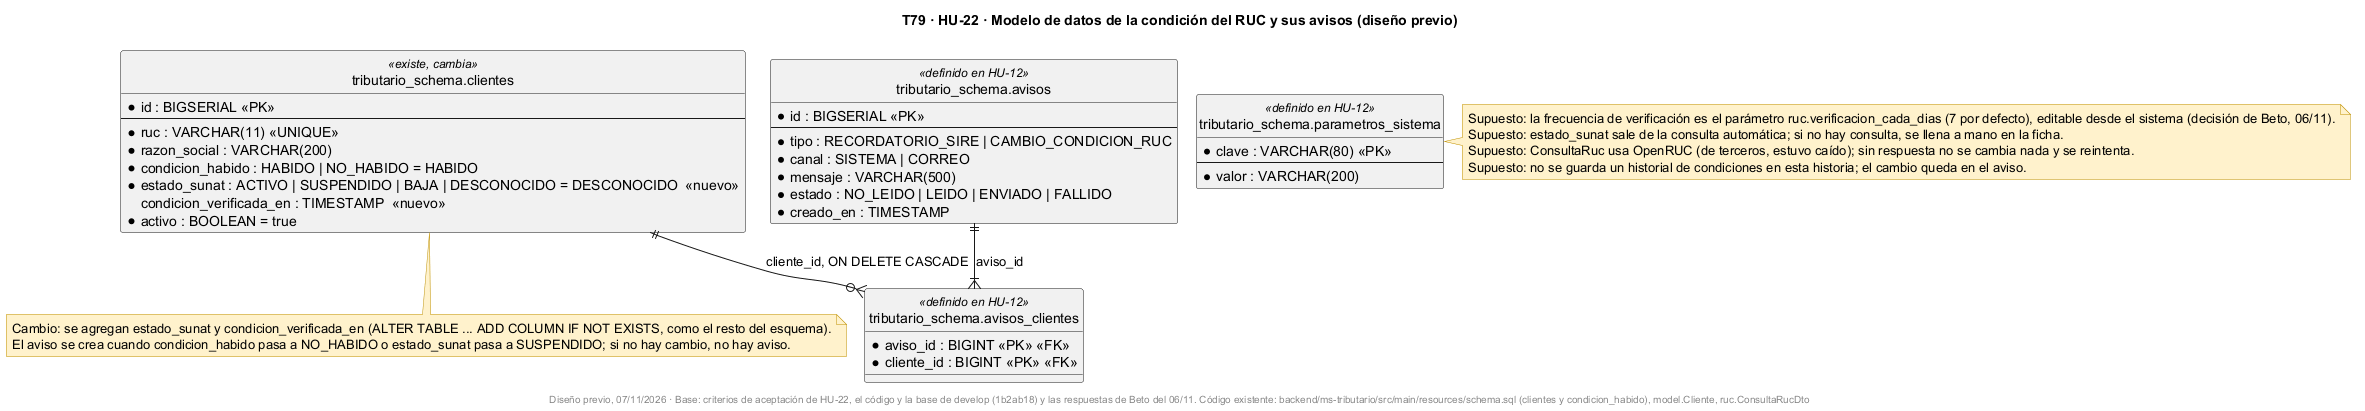

The diagram above was rendered by PlantUML. Its source (embedded in the PNG):
@startuml
!pragma layout smetana
title T79 · HU-22 · Modelo de datos de la condición del RUC y sus avisos (diseño previo)
skinparam shadowing false
skinparam noteBackgroundColor #FFF2CC
skinparam noteBorderColor #BF9000
hide circle

entity "tributario_schema.clientes" as clientes <<existe, cambia>> {
  * id : BIGSERIAL <<PK>>
  --
  * ruc : VARCHAR(11) <<UNIQUE>>
  * razon_social : VARCHAR(200)
  * condicion_habido : HABIDO | NO_HABIDO = HABIDO
  * estado_sunat : ACTIVO | SUSPENDIDO | BAJA | DESCONOCIDO = DESCONOCIDO  <<nuevo>>
    condicion_verificada_en : TIMESTAMP  <<nuevo>>
  * activo : BOOLEAN = true
}
entity "tributario_schema.avisos" as avisos <<definido en HU-12>> {
  * id : BIGSERIAL <<PK>>
  --
  * tipo : RECORDATORIO_SIRE | CAMBIO_CONDICION_RUC
  * canal : SISTEMA | CORREO
  * mensaje : VARCHAR(500)
  * estado : NO_LEIDO | LEIDO | ENVIADO | FALLIDO
  * creado_en : TIMESTAMP
}
entity "tributario_schema.avisos_clientes" as ac <<definido en HU-12>> {
  * aviso_id : BIGINT <<PK>> <<FK>>
  * cliente_id : BIGINT <<PK>> <<FK>>
}
entity "tributario_schema.parametros_sistema" as param <<definido en HU-12>> {
  * clave : VARCHAR(80) <<PK>>
  --
  * valor : VARCHAR(200)
}

avisos ||--|{ ac : aviso_id
clientes ||--o{ ac : cliente_id, ON DELETE CASCADE

note bottom of clientes
  Cambio: se agregan estado_sunat y condicion_verificada_en (ALTER TABLE ... ADD COLUMN IF NOT EXISTS, como el resto del esquema).
  El aviso se crea cuando condicion_habido pasa a NO_HABIDO o estado_sunat pasa a SUSPENDIDO; si no hay cambio, no hay aviso.
end note
note right of param
  Supuesto: la frecuencia de verificación es el parámetro ruc.verificacion_cada_dias (7 por defecto), editable desde el sistema (decisión de Beto, 06/11).
  Supuesto: estado_sunat sale de la consulta automática; si no hay consulta, se llena a mano en la ficha.
  Supuesto: ConsultaRuc usa OpenRUC (de terceros, estuvo caído); sin respuesta no se cambia nada y se reintenta.
  Supuesto: no se guarda un historial de condiciones en esta historia; el cambio queda en el aviso.
end note
footer Diseño previo, 07/11/2026 · Base: criterios de aceptación de HU-22, el código y la base de develop (1b2ab18) y las respuestas de Beto del 06/11. Código existente: backend/ms-tributario/src/main/resources/schema.sql (clientes y condicion_habido), model.Cliente, ruc.ConsultaRucDto
@enduml